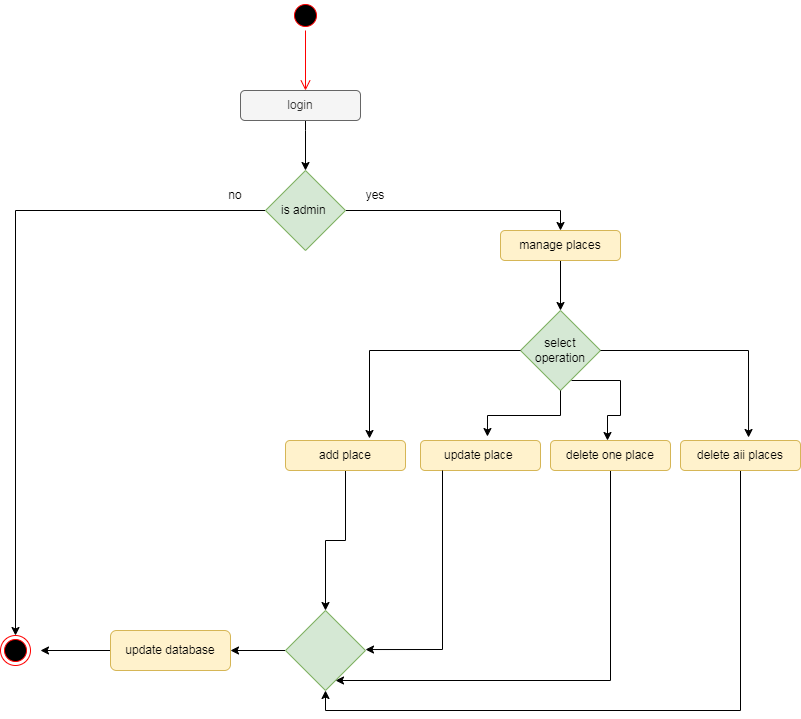

The diagram above was exported from draw.io. Its source (the exported page's mxGraphModel, read from the mxfile embedded in the PNG):
<mxGraphModel dx="860" dy="489" grid="1" gridSize="10" guides="1" tooltips="1" connect="1" arrows="1" fold="1" page="1" pageScale="1" pageWidth="850" pageHeight="1100" math="0" shadow="0">
  <root>
    <mxCell id="0" />
    <mxCell id="1" parent="0" />
    <mxCell id="OY2KT_CObCZQ-DA25nQ5-1" parent="1" style="ellipse;html=1;shape=startState;fillColor=#000000;strokeColor=#ff0000;" value="" vertex="1">
      <mxGeometry height="30" width="30" x="340" y="10" as="geometry" />
    </mxCell>
    <mxCell id="OY2KT_CObCZQ-DA25nQ5-2" edge="1" parent="1" source="OY2KT_CObCZQ-DA25nQ5-1" style="edgeStyle=orthogonalEdgeStyle;html=1;verticalAlign=bottom;endArrow=open;endSize=8;strokeColor=#ff0000;rounded=0;" value="">
      <mxGeometry relative="1" as="geometry">
        <mxPoint x="355" y="100" as="targetPoint" />
      </mxGeometry>
    </mxCell>
    <mxCell id="OY2KT_CObCZQ-DA25nQ5-5" edge="1" parent="1" source="OY2KT_CObCZQ-DA25nQ5-3" style="edgeStyle=orthogonalEdgeStyle;rounded=0;orthogonalLoop=1;jettySize=auto;html=1;" target="OY2KT_CObCZQ-DA25nQ5-4">
      <mxGeometry relative="1" as="geometry">
        <Array as="points">
          <mxPoint x="355" y="140" />
          <mxPoint x="355" y="140" />
        </Array>
      </mxGeometry>
    </mxCell>
    <mxCell id="OY2KT_CObCZQ-DA25nQ5-3" parent="1" style="rounded=1;whiteSpace=wrap;html=1;fillColor=#f5f5f5;fontColor=#333333;strokeColor=#666666;" value="login" vertex="1">
      <mxGeometry height="30" width="120" x="290" y="100" as="geometry" />
    </mxCell>
    <mxCell id="OY2KT_CObCZQ-DA25nQ5-7" edge="1" parent="1" source="OY2KT_CObCZQ-DA25nQ5-4" style="edgeStyle=orthogonalEdgeStyle;rounded=0;orthogonalLoop=1;jettySize=auto;html=1;entryX=0.5;entryY=0;entryDx=0;entryDy=0;" target="OY2KT_CObCZQ-DA25nQ5-6">
      <mxGeometry relative="1" as="geometry">
        <mxPoint x="610" y="220" as="targetPoint" />
      </mxGeometry>
    </mxCell>
    <mxCell id="OY2KT_CObCZQ-DA25nQ5-28" edge="1" parent="1" source="OY2KT_CObCZQ-DA25nQ5-4" style="edgeStyle=orthogonalEdgeStyle;rounded=0;orthogonalLoop=1;jettySize=auto;html=1;entryX=0.5;entryY=0;entryDx=0;entryDy=0;" target="OY2KT_CObCZQ-DA25nQ5-27">
      <mxGeometry relative="1" as="geometry">
        <mxPoint x="70" y="743" as="targetPoint" />
      </mxGeometry>
    </mxCell>
    <mxCell id="OY2KT_CObCZQ-DA25nQ5-4" parent="1" style="rhombus;whiteSpace=wrap;html=1;fillColor=#d5e8d4;strokeColor=#82b366;" value="is admin&amp;nbsp;" vertex="1">
      <mxGeometry height="80" width="80" x="315" y="180" as="geometry" />
    </mxCell>
    <mxCell id="OY2KT_CObCZQ-DA25nQ5-10" edge="1" parent="1" source="OY2KT_CObCZQ-DA25nQ5-6" style="edgeStyle=orthogonalEdgeStyle;rounded=0;orthogonalLoop=1;jettySize=auto;html=1;entryX=0.5;entryY=0;entryDx=0;entryDy=0;" target="OY2KT_CObCZQ-DA25nQ5-9">
      <mxGeometry relative="1" as="geometry" />
    </mxCell>
    <mxCell id="OY2KT_CObCZQ-DA25nQ5-6" parent="1" style="rounded=1;whiteSpace=wrap;html=1;fillColor=#fff2cc;strokeColor=#d6b656;" value="manage places" vertex="1">
      <mxGeometry height="30" width="120" x="550" y="240" as="geometry" />
    </mxCell>
    <mxCell id="OY2KT_CObCZQ-DA25nQ5-8" parent="1" style="text;html=1;whiteSpace=wrap;strokeColor=none;fillColor=none;align=center;verticalAlign=middle;rounded=0;" value="yes" vertex="1">
      <mxGeometry height="30" width="60" x="395" y="190" as="geometry" />
    </mxCell>
    <mxCell id="OY2KT_CObCZQ-DA25nQ5-9" parent="1" style="rhombus;whiteSpace=wrap;html=1;fillColor=#d5e8d4;strokeColor=#82b366;" value="select operation" vertex="1">
      <mxGeometry height="80" width="80" x="570" y="320" as="geometry" />
    </mxCell>
    <mxCell id="OY2KT_CObCZQ-DA25nQ5-20" edge="1" parent="1" source="OY2KT_CObCZQ-DA25nQ5-11" style="edgeStyle=orthogonalEdgeStyle;rounded=0;orthogonalLoop=1;jettySize=auto;html=1;entryX=0.5;entryY=0;entryDx=0;entryDy=0;strokeColor=#000000;" target="OY2KT_CObCZQ-DA25nQ5-19">
      <mxGeometry relative="1" as="geometry" />
    </mxCell>
    <mxCell id="OY2KT_CObCZQ-DA25nQ5-11" parent="1" style="rounded=1;whiteSpace=wrap;html=1;fillColor=#fff2cc;strokeColor=#d6b656;" value="add place" vertex="1">
      <mxGeometry height="30" width="120" x="335" y="450" as="geometry" />
    </mxCell>
    <mxCell id="OY2KT_CObCZQ-DA25nQ5-12" parent="1" style="rounded=1;whiteSpace=wrap;html=1;fillColor=#fff2cc;strokeColor=#d6b656;" value="update place&amp;nbsp;" vertex="1">
      <mxGeometry height="30" width="120" x="470" y="450" as="geometry" />
    </mxCell>
    <mxCell id="OY2KT_CObCZQ-DA25nQ5-23" edge="1" parent="1" source="OY2KT_CObCZQ-DA25nQ5-13" style="edgeStyle=orthogonalEdgeStyle;rounded=0;orthogonalLoop=1;jettySize=auto;html=1;strokeColor=#000000;" target="OY2KT_CObCZQ-DA25nQ5-19">
      <mxGeometry relative="1" as="geometry">
        <Array as="points">
          <mxPoint x="660" y="690" />
        </Array>
      </mxGeometry>
    </mxCell>
    <mxCell id="OY2KT_CObCZQ-DA25nQ5-13" parent="1" style="rounded=1;whiteSpace=wrap;html=1;fillColor=#fff2cc;strokeColor=#d6b656;" value="delete one place" vertex="1">
      <mxGeometry height="30" width="120" x="600" y="450" as="geometry" />
    </mxCell>
    <mxCell id="OY2KT_CObCZQ-DA25nQ5-22" edge="1" parent="1" source="OY2KT_CObCZQ-DA25nQ5-14" style="edgeStyle=orthogonalEdgeStyle;rounded=0;orthogonalLoop=1;jettySize=auto;html=1;entryX=0.5;entryY=1;entryDx=0;entryDy=0;strokeColor=#000000;" target="OY2KT_CObCZQ-DA25nQ5-19">
      <mxGeometry relative="1" as="geometry">
        <Array as="points">
          <mxPoint x="790" y="720" />
          <mxPoint x="375" y="720" />
        </Array>
      </mxGeometry>
    </mxCell>
    <mxCell id="OY2KT_CObCZQ-DA25nQ5-14" parent="1" style="rounded=1;whiteSpace=wrap;html=1;fillColor=#fff2cc;strokeColor=#d6b656;" value="delete aii places" vertex="1">
      <mxGeometry height="30" width="120" x="730" y="450" as="geometry" />
    </mxCell>
    <mxCell id="OY2KT_CObCZQ-DA25nQ5-15" edge="1" parent="1" source="OY2KT_CObCZQ-DA25nQ5-9" style="edgeStyle=orthogonalEdgeStyle;rounded=0;orthogonalLoop=1;jettySize=auto;html=1;entryX=0.567;entryY=-0.1;entryDx=0;entryDy=0;entryPerimeter=0;" target="OY2KT_CObCZQ-DA25nQ5-14">
      <mxGeometry relative="1" as="geometry" />
    </mxCell>
    <mxCell id="OY2KT_CObCZQ-DA25nQ5-16" edge="1" parent="1" source="OY2KT_CObCZQ-DA25nQ5-9" style="edgeStyle=orthogonalEdgeStyle;rounded=0;orthogonalLoop=1;jettySize=auto;html=1;entryX=0.7;entryY=-0.067;entryDx=0;entryDy=0;entryPerimeter=0;" target="OY2KT_CObCZQ-DA25nQ5-11">
      <mxGeometry relative="1" as="geometry" />
    </mxCell>
    <mxCell id="OY2KT_CObCZQ-DA25nQ5-17" edge="1" parent="1" source="OY2KT_CObCZQ-DA25nQ5-9" style="edgeStyle=orthogonalEdgeStyle;rounded=0;orthogonalLoop=1;jettySize=auto;html=1;entryX=0.558;entryY=-0.133;entryDx=0;entryDy=0;entryPerimeter=0;" target="OY2KT_CObCZQ-DA25nQ5-12">
      <mxGeometry relative="1" as="geometry" />
    </mxCell>
    <mxCell id="OY2KT_CObCZQ-DA25nQ5-18" edge="1" parent="1" source="OY2KT_CObCZQ-DA25nQ5-9" style="edgeStyle=orthogonalEdgeStyle;rounded=0;orthogonalLoop=1;jettySize=auto;html=1;entryX=0.558;entryY=-0.133;entryDx=0;entryDy=0;entryPerimeter=0;exitX=0.638;exitY=0.875;exitDx=0;exitDy=0;exitPerimeter=0;">
      <mxGeometry relative="1" as="geometry">
        <mxPoint x="730" y="404" as="sourcePoint" />
        <mxPoint x="657" y="450" as="targetPoint" />
      </mxGeometry>
    </mxCell>
    <mxCell id="OY2KT_CObCZQ-DA25nQ5-25" edge="1" parent="1" source="OY2KT_CObCZQ-DA25nQ5-19" style="edgeStyle=orthogonalEdgeStyle;rounded=0;orthogonalLoop=1;jettySize=auto;html=1;entryX=1;entryY=0.5;entryDx=0;entryDy=0;" target="OY2KT_CObCZQ-DA25nQ5-24">
      <mxGeometry relative="1" as="geometry" />
    </mxCell>
    <mxCell id="OY2KT_CObCZQ-DA25nQ5-19" parent="1" style="rhombus;whiteSpace=wrap;html=1;fillColor=#d5e8d4;strokeColor=#82b366;" value="" vertex="1">
      <mxGeometry height="80" width="80" x="335" y="620" as="geometry" />
    </mxCell>
    <mxCell id="OY2KT_CObCZQ-DA25nQ5-21" edge="1" parent="1" style="edgeStyle=orthogonalEdgeStyle;rounded=0;orthogonalLoop=1;jettySize=auto;html=1;entryX=0.975;entryY=0.613;entryDx=0;entryDy=0;entryPerimeter=0;fillColor=#fff2cc;strokeColor=#000000;">
      <mxGeometry relative="1" as="geometry">
        <Array as="points">
          <mxPoint x="492" y="659" />
        </Array>
        <mxPoint x="492" y="480" as="sourcePoint" />
        <mxPoint x="415" y="659.04" as="targetPoint" />
      </mxGeometry>
    </mxCell>
    <mxCell id="OY2KT_CObCZQ-DA25nQ5-26" edge="1" parent="1" source="OY2KT_CObCZQ-DA25nQ5-24" style="edgeStyle=orthogonalEdgeStyle;rounded=0;orthogonalLoop=1;jettySize=auto;html=1;">
      <mxGeometry relative="1" as="geometry">
        <mxPoint x="90" y="660" as="targetPoint" />
      </mxGeometry>
    </mxCell>
    <mxCell id="OY2KT_CObCZQ-DA25nQ5-24" parent="1" style="rounded=1;whiteSpace=wrap;html=1;fillColor=#fff2cc;strokeColor=#d6b656;" value="update database" vertex="1">
      <mxGeometry height="40" width="120" x="160" y="640" as="geometry" />
    </mxCell>
    <mxCell id="OY2KT_CObCZQ-DA25nQ5-27" parent="1" style="ellipse;html=1;shape=endState;fillColor=#000000;strokeColor=#ff0000;" value="" vertex="1">
      <mxGeometry height="30" width="30" x="50" y="645" as="geometry" />
    </mxCell>
    <mxCell id="OY2KT_CObCZQ-DA25nQ5-30" parent="1" style="text;html=1;whiteSpace=wrap;strokeColor=none;fillColor=none;align=center;verticalAlign=middle;rounded=0;" value="no" vertex="1">
      <mxGeometry height="30" width="60" x="255" y="190" as="geometry" />
    </mxCell>
  </root>
</mxGraphModel>